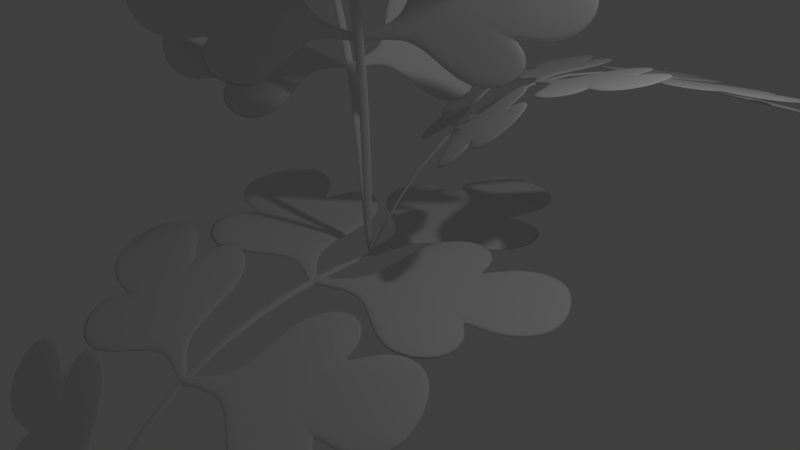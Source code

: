 # Source: adiantum.blend  (saved by Blender 2.79.0; exported with 4.5.12 LTS)
import bpy
from mathutils import Matrix  # noqa: F401  (used for matrix-valued properties, if any)

bpy.ops.wm.read_factory_settings(use_empty=True)
scene = bpy.context.scene
scene.name = 'Scene'

# ---- collections
col_collection_1 = bpy.data.collections.new('Collection 1'); scene.collection.children.link(col_collection_1)

# ---- world
world_world = bpy.data.worlds.new('World'); scene.world = world_world
world_world.color = (0.05088, 0.05088, 0.05088)
world_world.use_sun_shadow = False
world_world.sun_shadow_jitter_overblur = 0.0
world_world.cycles.sampling_method = 'MANUAL'

# ---- cameras
cam_camera = bpy.data.cameras.new('Camera')
cam_camera.clip_end = 100.0
cam_camera.lens = 35.0
cam_camera.sensor_width = 32.0
cam_camera.sensor_height = 18.0
cam_camera.ortho_scale = 7.314
cam_camera.dof.focus_distance = 0.0
cam_camera.dof.aperture_fstop = 128.0

# ---- lights
light_lamp = bpy.data.lights.new('Lamp', 'POINT')
light_lamp.transmission_factor = 0.0
light_lamp.cutoff_distance = 30.0
light_lamp.energy = 100.0
light_lamp.shadow_buffer_clip_start = 1.001
light_lamp.shadow_soft_size = 0.1
light_lamp.shadow_maximum_resolution = 0.006
light_lamp.use_absolute_resolution = True

# ---- meshes
me_cylinder_005 = bpy.data.meshes.new('Cylinder.005')
me_cylinder_005.from_pydata([(-0.017, 3.782, 0.0006971), (-0.017, -131.2, 1.209), (0.6901, 3.602, -0.001096), (0.6901, -131.5, 1.209), (0.983, 3.167, -0.005424), (0.983, -132.2, 1.209), (0.6901, 2.733, -0.009751), (0.6901, -132.9, 1.209), (-0.017, 2.553, -0.01154), (-0.017, -133.2, 1.209), (-0.7241, 2.733, -0.009751), (-0.7241, -132.9, 1.209), (-1.017, 3.167, -0.005424), (-1.017, -132.2, 1.209), (-0.7241, 3.602, -0.001096), (-0.7241, -131.5, 1.209), (-0.017, -76.77, 0.1532), (-0.017, -129.1, 0.6338), (0.6901, -129.3, 0.633), (0.6901, -77.03, 0.1521), (0.983, -130.0, 0.6313), (0.983, -77.64, 0.1493), (0.6901, -130.7, 0.6296), (0.6901, -78.25, 0.1465), (-0.017, -130.9, 0.6289), (-0.017, -78.5, 0.1454), (-0.7241, -130.7, 0.6296), (-0.7241, -78.25, 0.1465), (-1.017, -130.0, 0.6313), (-1.017, -77.64, 0.1493), (-0.7241, -129.3, 0.633), (-0.7241, -77.03, 0.1521)], [], [(17, 1, 3, 18), (18, 3, 5, 20), (20, 5, 7, 22), (22, 7, 9, 24), (24, 9, 11, 26), (26, 11, 13, 28), (3, 1, 15, 13, 11, 9, 7, 5), (28, 13, 15, 30), (30, 15, 1, 17), (0, 2, 4, 6, 8, 10, 12, 14), (14, 31, 16, 0), (31, 30, 17, 16), (12, 29, 31, 14), (29, 28, 30, 31), (10, 27, 29, 12), (27, 26, 28, 29), (8, 25, 27, 10), (25, 24, 26, 27), (6, 23, 25, 8), (23, 22, 24, 25), (4, 21, 23, 6), (21, 20, 22, 23), (2, 19, 21, 4), (19, 18, 20, 21), (0, 16, 19, 2), (16, 17, 18, 19)])
me_cylinder_005.polygons.foreach_set('use_smooth', [True] * 26)
me_cylinder_005.use_remesh_preserve_volume = False
me_cylinder_005.use_remesh_preserve_attributes = False
me_cylinder_005.use_mirror_vertex_groups = False
me_cylinder_005.update()
me_plane_005 = bpy.data.meshes.new('Plane.005')
me_plane_005.from_pydata([(-0.06056, -0.01829, -0.003651), (0.0, -0.1126, -0.003651), (-0.5457, 3.219, -0.003651), (0.0, 3.427, -0.003651), (-0.7924, 2.68, -0.003651), (0.0, 1.649, -0.003651), (-0.438, 2.007, -0.003651), (0.0, 1.473, -0.003651), (-0.753, 2.288, -0.006338), (0.0, 1.358, -0.003651), (-1.327, 2.135, -0.003651), (0.0, 1.068, -0.003651), (-1.314, 1.262, -0.003651), (0.0, 0.9382, -0.003651), (-0.2959, 0.8348, -0.003651), (0.0, 0.8493, -0.003651), (-0.1041, 0.4512, -0.003651), (0.0, 0.6647, -0.003651)], [], [(4, 5, 3, 2), (6, 7, 5, 4), (8, 9, 7, 6), (10, 11, 9, 8), (12, 13, 11, 10), (14, 15, 13, 12), (16, 17, 15, 14), (0, 1, 17, 16)])
me_plane_005.polygons.foreach_set('use_smooth', [True] * 8)
me_plane_005.use_remesh_preserve_volume = False
me_plane_005.use_remesh_preserve_attributes = False
me_plane_005.use_mirror_vertex_groups = False
me_plane_005.update()
me_cylinder_004 = bpy.data.meshes.new('Cylinder.004')
me_cylinder_004.from_pydata([(-0.017, 3.782, 0.0006971), (-0.017, -131.2, 1.209), (0.6901, 3.602, -0.001096), (0.6901, -131.5, 1.209), (0.983, 3.167, -0.005424), (0.983, -132.2, 1.209), (0.6901, 2.733, -0.009751), (0.6901, -132.9, 1.209), (-0.017, 2.553, -0.01154), (-0.017, -133.2, 1.209), (-0.7241, 2.733, -0.009751), (-0.7241, -132.9, 1.209), (-1.017, 3.167, -0.005424), (-1.017, -132.2, 1.209), (-0.7241, 3.602, -0.001096), (-0.7241, -131.5, 1.209), (-0.017, -76.77, 0.1532), (-0.017, -129.1, 0.6338), (0.6901, -129.3, 0.633), (0.6901, -77.03, 0.1521), (0.983, -130.0, 0.6313), (0.983, -77.64, 0.1493), (0.6901, -130.7, 0.6296), (0.6901, -78.25, 0.1465), (-0.017, -130.9, 0.6289), (-0.017, -78.5, 0.1454), (-0.7241, -130.7, 0.6296), (-0.7241, -78.25, 0.1465), (-1.017, -130.0, 0.6313), (-1.017, -77.64, 0.1493), (-0.7241, -129.3, 0.633), (-0.7241, -77.03, 0.1521)], [], [(17, 1, 3, 18), (18, 3, 5, 20), (20, 5, 7, 22), (22, 7, 9, 24), (24, 9, 11, 26), (26, 11, 13, 28), (3, 1, 15, 13, 11, 9, 7, 5), (28, 13, 15, 30), (30, 15, 1, 17), (0, 2, 4, 6, 8, 10, 12, 14), (14, 31, 16, 0), (31, 30, 17, 16), (12, 29, 31, 14), (29, 28, 30, 31), (10, 27, 29, 12), (27, 26, 28, 29), (8, 25, 27, 10), (25, 24, 26, 27), (6, 23, 25, 8), (23, 22, 24, 25), (4, 21, 23, 6), (21, 20, 22, 23), (2, 19, 21, 4), (19, 18, 20, 21), (0, 16, 19, 2), (16, 17, 18, 19)])
me_cylinder_004.polygons.foreach_set('use_smooth', [True] * 26)
me_cylinder_004.use_remesh_preserve_volume = False
me_cylinder_004.use_remesh_preserve_attributes = False
me_cylinder_004.use_mirror_vertex_groups = False
me_cylinder_004.update()
me_plane_004 = bpy.data.meshes.new('Plane.004')
me_plane_004.from_pydata([(-0.06056, -0.01829, -0.003651), (0.0, -0.1126, -0.003651), (-0.5457, 3.219, -0.003651), (0.0, 3.427, -0.003651), (-0.7924, 2.68, -0.003651), (0.0, 1.649, -0.003651), (-0.438, 2.007, -0.003651), (0.0, 1.473, -0.003651), (-0.753, 2.288, -0.006338), (0.0, 1.358, -0.003651), (-1.327, 2.135, -0.003651), (0.0, 1.068, -0.003651), (-1.314, 1.262, -0.003651), (0.0, 0.9382, -0.003651), (-0.2959, 0.8348, -0.003651), (0.0, 0.8493, -0.003651), (-0.1041, 0.4512, -0.003651), (0.0, 0.6647, -0.003651)], [], [(4, 5, 3, 2), (6, 7, 5, 4), (8, 9, 7, 6), (10, 11, 9, 8), (12, 13, 11, 10), (14, 15, 13, 12), (16, 17, 15, 14), (0, 1, 17, 16)])
me_plane_004.polygons.foreach_set('use_smooth', [True] * 8)
me_plane_004.use_remesh_preserve_volume = False
me_plane_004.use_remesh_preserve_attributes = False
me_plane_004.use_mirror_vertex_groups = False
me_plane_004.update()
me_cylinder_003 = bpy.data.meshes.new('Cylinder.003')
me_cylinder_003.from_pydata([(-0.017, 3.782, 0.0006971), (-0.017, -131.2, 1.209), (0.6901, 3.602, -0.001096), (0.6901, -131.5, 1.209), (0.983, 3.167, -0.005424), (0.983, -132.2, 1.209), (0.6901, 2.733, -0.009751), (0.6901, -132.9, 1.209), (-0.017, 2.553, -0.01154), (-0.017, -133.2, 1.209), (-0.7241, 2.733, -0.009751), (-0.7241, -132.9, 1.209), (-1.017, 3.167, -0.005424), (-1.017, -132.2, 1.209), (-0.7241, 3.602, -0.001096), (-0.7241, -131.5, 1.209), (-0.017, -76.77, 0.1532), (-0.017, -129.1, 0.6338), (0.6901, -129.3, 0.633), (0.6901, -77.03, 0.1521), (0.983, -130.0, 0.6313), (0.983, -77.64, 0.1493), (0.6901, -130.7, 0.6296), (0.6901, -78.25, 0.1465), (-0.017, -130.9, 0.6289), (-0.017, -78.5, 0.1454), (-0.7241, -130.7, 0.6296), (-0.7241, -78.25, 0.1465), (-1.017, -130.0, 0.6313), (-1.017, -77.64, 0.1493), (-0.7241, -129.3, 0.633), (-0.7241, -77.03, 0.1521)], [], [(17, 1, 3, 18), (18, 3, 5, 20), (20, 5, 7, 22), (22, 7, 9, 24), (24, 9, 11, 26), (26, 11, 13, 28), (3, 1, 15, 13, 11, 9, 7, 5), (28, 13, 15, 30), (30, 15, 1, 17), (0, 2, 4, 6, 8, 10, 12, 14), (14, 31, 16, 0), (31, 30, 17, 16), (12, 29, 31, 14), (29, 28, 30, 31), (10, 27, 29, 12), (27, 26, 28, 29), (8, 25, 27, 10), (25, 24, 26, 27), (6, 23, 25, 8), (23, 22, 24, 25), (4, 21, 23, 6), (21, 20, 22, 23), (2, 19, 21, 4), (19, 18, 20, 21), (0, 16, 19, 2), (16, 17, 18, 19)])
me_cylinder_003.polygons.foreach_set('use_smooth', [True] * 26)
me_cylinder_003.use_remesh_preserve_volume = False
me_cylinder_003.use_remesh_preserve_attributes = False
me_cylinder_003.use_mirror_vertex_groups = False
me_cylinder_003.update()
me_plane_003 = bpy.data.meshes.new('Plane.003')
me_plane_003.from_pydata([(-0.06056, -0.01829, -0.003651), (0.0, -0.1126, -0.003651), (-0.5457, 3.219, -0.003651), (0.0, 3.427, -0.003651), (-0.7924, 2.68, -0.003651), (0.0, 1.649, -0.003651), (-0.438, 2.007, -0.003651), (0.0, 1.473, -0.003651), (-0.753, 2.288, -0.006338), (0.0, 1.358, -0.003651), (-1.327, 2.135, -0.003651), (0.0, 1.068, -0.003651), (-1.314, 1.262, -0.003651), (0.0, 0.9382, -0.003651), (-0.2959, 0.8348, -0.003651), (0.0, 0.8493, -0.003651), (-0.1041, 0.4512, -0.003651), (0.0, 0.6647, -0.003651)], [], [(4, 5, 3, 2), (6, 7, 5, 4), (8, 9, 7, 6), (10, 11, 9, 8), (12, 13, 11, 10), (14, 15, 13, 12), (16, 17, 15, 14), (0, 1, 17, 16)])
me_plane_003.polygons.foreach_set('use_smooth', [True] * 8)
me_plane_003.use_remesh_preserve_volume = False
me_plane_003.use_remesh_preserve_attributes = False
me_plane_003.use_mirror_vertex_groups = False
me_plane_003.update()
me_cylinder = bpy.data.meshes.new('Cylinder')
me_cylinder.from_pydata([(-0.017, 3.782, 0.0006971), (-0.017, -131.2, 1.209), (0.6901, 3.602, -0.001096), (0.6901, -131.5, 1.209), (0.983, 3.167, -0.005424), (0.983, -132.2, 1.209), (0.6901, 2.733, -0.009751), (0.6901, -132.9, 1.209), (-0.017, 2.553, -0.01154), (-0.017, -133.2, 1.209), (-0.7241, 2.733, -0.009751), (-0.7241, -132.9, 1.209), (-1.017, 3.167, -0.005424), (-1.017, -132.2, 1.209), (-0.7241, 3.602, -0.001096), (-0.7241, -131.5, 1.209), (-0.017, -76.77, 0.1532), (-0.017, -129.1, 0.6338), (0.6901, -129.3, 0.633), (0.6901, -77.03, 0.1521), (0.983, -130.0, 0.6313), (0.983, -77.64, 0.1493), (0.6901, -130.7, 0.6296), (0.6901, -78.25, 0.1465), (-0.017, -130.9, 0.6289), (-0.017, -78.5, 0.1454), (-0.7241, -130.7, 0.6296), (-0.7241, -78.25, 0.1465), (-1.017, -130.0, 0.6313), (-1.017, -77.64, 0.1493), (-0.7241, -129.3, 0.633), (-0.7241, -77.03, 0.1521)], [], [(17, 1, 3, 18), (18, 3, 5, 20), (20, 5, 7, 22), (22, 7, 9, 24), (24, 9, 11, 26), (26, 11, 13, 28), (3, 1, 15, 13, 11, 9, 7, 5), (28, 13, 15, 30), (30, 15, 1, 17), (0, 2, 4, 6, 8, 10, 12, 14), (14, 31, 16, 0), (31, 30, 17, 16), (12, 29, 31, 14), (29, 28, 30, 31), (10, 27, 29, 12), (27, 26, 28, 29), (8, 25, 27, 10), (25, 24, 26, 27), (6, 23, 25, 8), (23, 22, 24, 25), (4, 21, 23, 6), (21, 20, 22, 23), (2, 19, 21, 4), (19, 18, 20, 21), (0, 16, 19, 2), (16, 17, 18, 19)])
me_cylinder.polygons.foreach_set('use_smooth', [True] * 26)
me_cylinder.use_remesh_preserve_volume = False
me_cylinder.use_remesh_preserve_attributes = False
me_cylinder.use_mirror_vertex_groups = False
me_cylinder.update()
me_plane = bpy.data.meshes.new('Plane')
me_plane.from_pydata([(-0.06056, -0.01829, -0.003651), (0.0, -0.1126, -0.003651), (-0.5457, 3.219, -0.003651), (0.0, 3.427, -0.003651), (-0.7924, 2.68, -0.003651), (0.0, 1.649, -0.003651), (-0.438, 2.007, -0.003651), (0.0, 1.473, -0.003651), (-0.753, 2.288, -0.006338), (0.0, 1.358, -0.003651), (-1.327, 2.135, -0.003651), (0.0, 1.068, -0.003651), (-1.314, 1.262, -0.003651), (0.0, 0.9382, -0.003651), (-0.2959, 0.8348, -0.003651), (0.0, 0.8493, -0.003651), (-0.1041, 0.4512, -0.003651), (0.0, 0.6647, -0.003651)], [], [(4, 5, 3, 2), (6, 7, 5, 4), (8, 9, 7, 6), (10, 11, 9, 8), (12, 13, 11, 10), (14, 15, 13, 12), (16, 17, 15, 14), (0, 1, 17, 16)])
me_plane.polygons.foreach_set('use_smooth', [True] * 8)
me_plane.use_remesh_preserve_volume = False
me_plane.use_remesh_preserve_attributes = False
me_plane.use_mirror_vertex_groups = False
me_plane.update()

# ---- objects
ob_stem_1_002 = bpy.data.objects.new('Stem 1.002', me_cylinder_005)
ob_leaf_1_003 = bpy.data.objects.new('Leaf 1.003', me_plane_005)
ob_leaf_2_003 = bpy.data.objects.new('Leaf 2.003', me_plane_005)
ob_leaf_3_003 = bpy.data.objects.new('Leaf 3.003', me_plane_005)
ob_leaf_4_003 = bpy.data.objects.new('Leaf 4.003', me_plane_005)
ob_leaf_5_003 = bpy.data.objects.new('Leaf 5.003', me_plane_005)
ob_leaf_6_003 = bpy.data.objects.new('Leaf 6.003', me_plane_005)
ob_leaf_7_003 = bpy.data.objects.new('Leaf 7.003', me_plane_005)
ob_stem_1_001 = bpy.data.objects.new('Stem 1.001', me_cylinder_004)
ob_leaf_7_002 = bpy.data.objects.new('Leaf 7.002', me_plane_004)
ob_leaf_6_002 = bpy.data.objects.new('Leaf 6.002', me_plane_004)
ob_leaf_5_002 = bpy.data.objects.new('Leaf 5.002', me_plane_004)
ob_leaf_4_002 = bpy.data.objects.new('Leaf 4.002', me_plane_004)
ob_leaf_3_002 = bpy.data.objects.new('Leaf 3.002', me_plane_004)
ob_leaf_2_002 = bpy.data.objects.new('Leaf 2.002', me_plane_004)
ob_leaf_1_002 = bpy.data.objects.new('Leaf 1.002', me_plane_004)
ob_stem_1 = bpy.data.objects.new('Stem 1', me_cylinder_003)
ob_leaf_1_001 = bpy.data.objects.new('Leaf 1.001', me_plane_003)
ob_leaf_2_001 = bpy.data.objects.new('Leaf 2.001', me_plane_003)
ob_leaf_3_001 = bpy.data.objects.new('Leaf 3.001', me_plane_003)
ob_leaf_4_001 = bpy.data.objects.new('Leaf 4.001', me_plane_003)
ob_leaf_5_001 = bpy.data.objects.new('Leaf 5.001', me_plane_003)
ob_leaf_6_001 = bpy.data.objects.new('Leaf 6.001', me_plane_003)
ob_leaf_7_001 = bpy.data.objects.new('Leaf 7.001', me_plane_003)
ob_original_stem = bpy.data.objects.new('Original Stem', me_cylinder)
ob_leaf_7 = bpy.data.objects.new('Leaf 7', me_plane)
ob_leaf_6 = bpy.data.objects.new('Leaf 6', me_plane)
ob_leaf_5 = bpy.data.objects.new('Leaf 5', me_plane)
ob_leaf_4 = bpy.data.objects.new('Leaf 4', me_plane)
ob_leaf_3 = bpy.data.objects.new('Leaf 3', me_plane)
ob_leaf_2 = bpy.data.objects.new('Leaf 2', me_plane)
ob_leaf_1 = bpy.data.objects.new('Leaf 1', me_plane)
ob_original_leaf = bpy.data.objects.new('Original Leaf', me_plane)
ob_lamp = bpy.data.objects.new('Lamp', light_lamp)
ob_camera = bpy.data.objects.new('Camera', cam_camera)

# ---- transforms, parenting, visibility, modifiers, constraints
ob_stem_1_002.location = (0.0, 0.0, 0.0)
ob_stem_1_002.rotation_euler = (-1.569, 0.005087, -5.183)
ob_stem_1_002.scale = (0.05528, 0.02779, 3.583)
ob_stem_1_002.lineart.crease_threshold = 0.0
_m = ob_stem_1_002.modifiers.new('Subsurf', 'SUBSURF')
_m.uv_smooth = 'PRESERVE_CORNERS'
_m.quality = 2
_m.levels = 2
_m.show_only_control_edges = False
ob_leaf_1_003.parent = ob_stem_1_002
ob_leaf_1_003.matrix_parent_inverse = Matrix(((15.35, 2.738e-10, 4.657e-10, -0.017), (0.0, 3.939e-06, -30.54, -132.2), (0.0, 0.2368, 2.98e-08, 1.188), (0.0, 0.0, 0.0, 1.0)))
ob_leaf_1_003.location = (0.0, 0.0, 0.0)
ob_leaf_1_003.lineart.crease_threshold = 0.0
_m = ob_leaf_1_003.modifiers.new('Mirror', 'MIRROR')
_m = ob_leaf_1_003.modifiers.new('Solidify', 'SOLIDIFY')
_m.thickness = 0.073
_m.offset = 0.0
_m.nonmanifold_thickness_mode = 'FIXED'
_m.nonmanifold_merge_threshold = 0.0003
_m = ob_leaf_1_003.modifiers.new('Subsurf', 'SUBSURF')
_m.uv_smooth = 'PRESERVE_CORNERS'
_m.quality = 2
_m.levels = 2
_m.show_only_control_edges = False
ob_leaf_2_003.parent = ob_stem_1_002
ob_leaf_2_003.matrix_parent_inverse = Matrix(((15.35, 2.738e-10, 4.657e-10, -0.017), (0.0, 3.939e-06, -30.54, -132.2), (0.0, 0.2368, 2.98e-08, 1.188), (0.0, 0.0, 0.0, 1.0)))
ob_leaf_2_003.location = (-5.3e-09, -0.9187, -0.04423)
ob_leaf_2_003.rotation_euler = (0.05973, -0.1035, 1.046)
ob_leaf_2_003.scale = (0.9489, 0.9489, 0.9489)
ob_leaf_2_003.lineart.crease_threshold = 0.0
_m = ob_leaf_2_003.modifiers.new('Mirror', 'MIRROR')
_m = ob_leaf_2_003.modifiers.new('Solidify', 'SOLIDIFY')
_m.thickness = 0.073
_m.offset = 0.0
_m.nonmanifold_thickness_mode = 'FIXED'
_m.nonmanifold_merge_threshold = 0.0003
_m = ob_leaf_2_003.modifiers.new('Subsurf', 'SUBSURF')
_m.uv_smooth = 'PRESERVE_CORNERS'
_m.quality = 2
_m.levels = 2
_m.show_only_control_edges = False
_m = ob_leaf_2_003.modifiers.new('Mirror.001', 'MIRROR')
_m.use_axis = (False, False, False)
ob_leaf_3_003.parent = ob_stem_1_002
ob_leaf_3_003.matrix_parent_inverse = Matrix(((15.35, 2.738e-10, 4.657e-10, -0.017), (0.0, 3.939e-06, -30.54, -132.2), (0.0, 0.2368, 2.98e-08, 1.188), (0.0, 0.0, 0.0, 1.0)))
ob_leaf_3_003.location = (2.204e-08, -2.796, -0.5865)
ob_leaf_3_003.rotation_euler = (0.1915, -0.3819, 1.091)
ob_leaf_3_003.scale = (0.8994, 0.8994, 0.8994)
ob_leaf_3_003.lineart.crease_threshold = 0.0
_m = ob_leaf_3_003.modifiers.new('Mirror', 'MIRROR')
_m = ob_leaf_3_003.modifiers.new('Solidify', 'SOLIDIFY')
_m.thickness = 0.073
_m.offset = 0.0
_m.nonmanifold_thickness_mode = 'FIXED'
_m.nonmanifold_merge_threshold = 0.0003
_m = ob_leaf_3_003.modifiers.new('Subsurf', 'SUBSURF')
_m.uv_smooth = 'PRESERVE_CORNERS'
_m.quality = 2
_m.levels = 2
_m.show_only_control_edges = False
_m = ob_leaf_3_003.modifiers.new('Mirror.001', 'MIRROR')
_m.use_axis = (False, False, False)
ob_leaf_4_003.parent = ob_stem_1_002
ob_leaf_4_003.matrix_parent_inverse = Matrix(((15.35, 2.738e-10, 4.657e-10, -0.017), (0.0, 3.939e-06, -30.54, -132.2), (0.0, 0.2368, 2.98e-08, 1.188), (0.0, 0.0, 0.0, 1.0)))
ob_leaf_4_003.location = (-2.711e-08, -4.016, -1.697)
ob_leaf_4_003.rotation_euler = (0.3175, -0.9043, 1.175)
ob_leaf_4_003.scale = (0.8144, 0.8144, 0.8144)
ob_leaf_4_003.lineart.crease_threshold = 0.0
_m = ob_leaf_4_003.modifiers.new('Mirror', 'MIRROR')
_m = ob_leaf_4_003.modifiers.new('Solidify', 'SOLIDIFY')
_m.thickness = 0.073
_m.offset = 0.0
_m.nonmanifold_thickness_mode = 'FIXED'
_m.nonmanifold_merge_threshold = 0.0003
_m = ob_leaf_4_003.modifiers.new('Subsurf', 'SUBSURF')
_m.uv_smooth = 'PRESERVE_CORNERS'
_m.quality = 2
_m.levels = 2
_m.show_only_control_edges = False
_m = ob_leaf_4_003.modifiers.new('Mirror.001', 'MIRROR')
_m.use_axis = (False, False, False)
ob_leaf_5_003.parent = ob_stem_1_002
ob_leaf_5_003.matrix_parent_inverse = Matrix(((15.35, 2.738e-10, 4.657e-10, -0.017), (0.0, 3.939e-06, -30.54, -132.2), (0.0, 0.2368, 2.98e-08, 1.188), (0.0, 0.0, 0.0, 1.0)))
ob_leaf_5_003.location = (1.219e-08, -4.016, -1.697)
ob_leaf_5_003.rotation_euler = (-3.459, -0.9043, 1.967)
ob_leaf_5_003.scale = (0.8144, 0.8144, 0.8144)
ob_leaf_5_003.lineart.crease_threshold = 0.0
_m = ob_leaf_5_003.modifiers.new('Mirror', 'MIRROR')
_m = ob_leaf_5_003.modifiers.new('Solidify', 'SOLIDIFY')
_m.thickness = 0.073
_m.offset = 0.0
_m.nonmanifold_thickness_mode = 'FIXED'
_m.nonmanifold_merge_threshold = 0.0003
_m = ob_leaf_5_003.modifiers.new('Subsurf', 'SUBSURF')
_m.uv_smooth = 'PRESERVE_CORNERS'
_m.quality = 2
_m.levels = 2
_m.show_only_control_edges = False
_m = ob_leaf_5_003.modifiers.new('Mirror.001', 'MIRROR')
_m.use_axis = (False, False, False)
ob_leaf_6_003.parent = ob_stem_1_002
ob_leaf_6_003.matrix_parent_inverse = Matrix(((15.35, 2.738e-10, 4.657e-10, -0.017), (0.0, 3.939e-06, -30.54, -132.2), (0.0, 0.2368, 2.98e-08, 1.188), (0.0, 0.0, 0.0, 1.0)))
ob_leaf_6_003.location = (1.122e-08, -2.796, -0.5865)
ob_leaf_6_003.rotation_euler = (-3.333, -0.3819, 2.05)
ob_leaf_6_003.scale = (0.8994, 0.8994, 0.8994)
ob_leaf_6_003.lineart.crease_threshold = 0.0
_m = ob_leaf_6_003.modifiers.new('Mirror', 'MIRROR')
_m = ob_leaf_6_003.modifiers.new('Solidify', 'SOLIDIFY')
_m.thickness = 0.073
_m.offset = 0.0
_m.nonmanifold_thickness_mode = 'FIXED'
_m.nonmanifold_merge_threshold = 0.0003
_m = ob_leaf_6_003.modifiers.new('Subsurf', 'SUBSURF')
_m.uv_smooth = 'PRESERVE_CORNERS'
_m.quality = 2
_m.levels = 2
_m.show_only_control_edges = False
_m = ob_leaf_6_003.modifiers.new('Mirror.001', 'MIRROR')
_m.use_axis = (False, False, False)
ob_leaf_7_003.parent = ob_stem_1_002
ob_leaf_7_003.matrix_parent_inverse = Matrix(((15.35, 2.738e-10, 4.657e-10, -0.017), (0.0, 3.939e-06, -30.54, -132.2), (0.0, 0.2368, 2.98e-08, 1.188), (0.0, 0.0, 0.0, 1.0)))
ob_leaf_7_003.location = (-2.44e-11, -0.9187, -0.04423)
ob_leaf_7_003.rotation_euler = (-3.201, -0.1035, 2.096)
ob_leaf_7_003.scale = (0.9489, 0.9489, 0.9489)
ob_leaf_7_003.lineart.crease_threshold = 0.0
_m = ob_leaf_7_003.modifiers.new('Mirror', 'MIRROR')
_m = ob_leaf_7_003.modifiers.new('Solidify', 'SOLIDIFY')
_m.thickness = 0.073
_m.offset = 0.0
_m.nonmanifold_thickness_mode = 'FIXED'
_m.nonmanifold_merge_threshold = 0.0003
_m = ob_leaf_7_003.modifiers.new('Subsurf', 'SUBSURF')
_m.uv_smooth = 'PRESERVE_CORNERS'
_m.quality = 2
_m.levels = 2
_m.show_only_control_edges = False
_m = ob_leaf_7_003.modifiers.new('Mirror.001', 'MIRROR')
_m.use_axis = (False, False, False)
ob_stem_1_001.location = (0.0, 0.0, 0.0)
ob_stem_1_001.rotation_euler = (-1.233, 0.02315, -2.443)
ob_stem_1_001.scale = (0.06515, 0.03275, 4.222)
ob_stem_1_001.lineart.crease_threshold = 0.0
_m = ob_stem_1_001.modifiers.new('Subsurf', 'SUBSURF')
_m.uv_smooth = 'PRESERVE_CORNERS'
_m.quality = 2
_m.levels = 2
_m.show_only_control_edges = False
ob_leaf_7_002.parent = ob_stem_1_001
ob_leaf_7_002.matrix_parent_inverse = Matrix(((15.35, 2.738e-10, 4.657e-10, -0.017), (0.0, 3.939e-06, -30.54, -132.2), (0.0, 0.2368, 2.98e-08, 1.188), (0.0, 0.0, 0.0, 1.0)))
ob_leaf_7_002.location = (-2.44e-11, -0.9187, -0.04423)
ob_leaf_7_002.rotation_euler = (-3.201, -0.1035, 2.096)
ob_leaf_7_002.scale = (0.9489, 0.9489, 0.9489)
ob_leaf_7_002.lineart.crease_threshold = 0.0
_m = ob_leaf_7_002.modifiers.new('Mirror', 'MIRROR')
_m = ob_leaf_7_002.modifiers.new('Solidify', 'SOLIDIFY')
_m.thickness = 0.073
_m.offset = 0.0
_m.nonmanifold_thickness_mode = 'FIXED'
_m.nonmanifold_merge_threshold = 0.0003
_m = ob_leaf_7_002.modifiers.new('Subsurf', 'SUBSURF')
_m.uv_smooth = 'PRESERVE_CORNERS'
_m.quality = 2
_m.levels = 2
_m.show_only_control_edges = False
_m = ob_leaf_7_002.modifiers.new('Mirror.001', 'MIRROR')
_m.use_axis = (False, False, False)
ob_leaf_6_002.parent = ob_stem_1_001
ob_leaf_6_002.matrix_parent_inverse = Matrix(((15.35, 2.738e-10, 4.657e-10, -0.017), (0.0, 3.939e-06, -30.54, -132.2), (0.0, 0.2368, 2.98e-08, 1.188), (0.0, 0.0, 0.0, 1.0)))
ob_leaf_6_002.location = (1.122e-08, -2.796, -0.5865)
ob_leaf_6_002.rotation_euler = (-3.333, -0.3819, 2.05)
ob_leaf_6_002.scale = (0.8994, 0.8994, 0.8994)
ob_leaf_6_002.lineart.crease_threshold = 0.0
_m = ob_leaf_6_002.modifiers.new('Mirror', 'MIRROR')
_m = ob_leaf_6_002.modifiers.new('Solidify', 'SOLIDIFY')
_m.thickness = 0.073
_m.offset = 0.0
_m.nonmanifold_thickness_mode = 'FIXED'
_m.nonmanifold_merge_threshold = 0.0003
_m = ob_leaf_6_002.modifiers.new('Subsurf', 'SUBSURF')
_m.uv_smooth = 'PRESERVE_CORNERS'
_m.quality = 2
_m.levels = 2
_m.show_only_control_edges = False
_m = ob_leaf_6_002.modifiers.new('Mirror.001', 'MIRROR')
_m.use_axis = (False, False, False)
ob_leaf_5_002.parent = ob_stem_1_001
ob_leaf_5_002.matrix_parent_inverse = Matrix(((15.35, 2.738e-10, 4.657e-10, -0.017), (0.0, 3.939e-06, -30.54, -132.2), (0.0, 0.2368, 2.98e-08, 1.188), (0.0, 0.0, 0.0, 1.0)))
ob_leaf_5_002.location = (1.219e-08, -4.016, -1.697)
ob_leaf_5_002.rotation_euler = (-3.459, -0.9043, 1.967)
ob_leaf_5_002.scale = (0.8144, 0.8144, 0.8144)
ob_leaf_5_002.lineart.crease_threshold = 0.0
_m = ob_leaf_5_002.modifiers.new('Mirror', 'MIRROR')
_m = ob_leaf_5_002.modifiers.new('Solidify', 'SOLIDIFY')
_m.thickness = 0.073
_m.offset = 0.0
_m.nonmanifold_thickness_mode = 'FIXED'
_m.nonmanifold_merge_threshold = 0.0003
_m = ob_leaf_5_002.modifiers.new('Subsurf', 'SUBSURF')
_m.uv_smooth = 'PRESERVE_CORNERS'
_m.quality = 2
_m.levels = 2
_m.show_only_control_edges = False
_m = ob_leaf_5_002.modifiers.new('Mirror.001', 'MIRROR')
_m.use_axis = (False, False, False)
ob_leaf_4_002.parent = ob_stem_1_001
ob_leaf_4_002.matrix_parent_inverse = Matrix(((15.35, 2.738e-10, 4.657e-10, -0.017), (0.0, 3.939e-06, -30.54, -132.2), (0.0, 0.2368, 2.98e-08, 1.188), (0.0, 0.0, 0.0, 1.0)))
ob_leaf_4_002.location = (-2.711e-08, -4.016, -1.697)
ob_leaf_4_002.rotation_euler = (0.3175, -0.9043, 1.175)
ob_leaf_4_002.scale = (0.8144, 0.8144, 0.8144)
ob_leaf_4_002.lineart.crease_threshold = 0.0
_m = ob_leaf_4_002.modifiers.new('Mirror', 'MIRROR')
_m = ob_leaf_4_002.modifiers.new('Solidify', 'SOLIDIFY')
_m.thickness = 0.073
_m.offset = 0.0
_m.nonmanifold_thickness_mode = 'FIXED'
_m.nonmanifold_merge_threshold = 0.0003
_m = ob_leaf_4_002.modifiers.new('Subsurf', 'SUBSURF')
_m.uv_smooth = 'PRESERVE_CORNERS'
_m.quality = 2
_m.levels = 2
_m.show_only_control_edges = False
_m = ob_leaf_4_002.modifiers.new('Mirror.001', 'MIRROR')
_m.use_axis = (False, False, False)
ob_leaf_3_002.parent = ob_stem_1_001
ob_leaf_3_002.matrix_parent_inverse = Matrix(((15.35, 2.738e-10, 4.657e-10, -0.017), (0.0, 3.939e-06, -30.54, -132.2), (0.0, 0.2368, 2.98e-08, 1.188), (0.0, 0.0, 0.0, 1.0)))
ob_leaf_3_002.location = (2.204e-08, -2.796, -0.5865)
ob_leaf_3_002.rotation_euler = (0.1915, -0.3819, 1.091)
ob_leaf_3_002.scale = (0.8994, 0.8994, 0.8994)
ob_leaf_3_002.lineart.crease_threshold = 0.0
_m = ob_leaf_3_002.modifiers.new('Mirror', 'MIRROR')
_m = ob_leaf_3_002.modifiers.new('Solidify', 'SOLIDIFY')
_m.thickness = 0.073
_m.offset = 0.0
_m.nonmanifold_thickness_mode = 'FIXED'
_m.nonmanifold_merge_threshold = 0.0003
_m = ob_leaf_3_002.modifiers.new('Subsurf', 'SUBSURF')
_m.uv_smooth = 'PRESERVE_CORNERS'
_m.quality = 2
_m.levels = 2
_m.show_only_control_edges = False
_m = ob_leaf_3_002.modifiers.new('Mirror.001', 'MIRROR')
_m.use_axis = (False, False, False)
ob_leaf_2_002.parent = ob_stem_1_001
ob_leaf_2_002.matrix_parent_inverse = Matrix(((15.35, 2.738e-10, 4.657e-10, -0.017), (0.0, 3.939e-06, -30.54, -132.2), (0.0, 0.2368, 2.98e-08, 1.188), (0.0, 0.0, 0.0, 1.0)))
ob_leaf_2_002.location = (-5.3e-09, -0.9187, -0.04423)
ob_leaf_2_002.rotation_euler = (0.05973, -0.1035, 1.046)
ob_leaf_2_002.scale = (0.9489, 0.9489, 0.9489)
ob_leaf_2_002.lineart.crease_threshold = 0.0
_m = ob_leaf_2_002.modifiers.new('Mirror', 'MIRROR')
_m = ob_leaf_2_002.modifiers.new('Solidify', 'SOLIDIFY')
_m.thickness = 0.073
_m.offset = 0.0
_m.nonmanifold_thickness_mode = 'FIXED'
_m.nonmanifold_merge_threshold = 0.0003
_m = ob_leaf_2_002.modifiers.new('Subsurf', 'SUBSURF')
_m.uv_smooth = 'PRESERVE_CORNERS'
_m.quality = 2
_m.levels = 2
_m.show_only_control_edges = False
_m = ob_leaf_2_002.modifiers.new('Mirror.001', 'MIRROR')
_m.use_axis = (False, False, False)
ob_leaf_1_002.parent = ob_stem_1_001
ob_leaf_1_002.matrix_parent_inverse = Matrix(((15.35, 2.738e-10, 4.657e-10, -0.017), (0.0, 3.939e-06, -30.54, -132.2), (0.0, 0.2368, 2.98e-08, 1.188), (0.0, 0.0, 0.0, 1.0)))
ob_leaf_1_002.location = (0.0, 0.0, 0.0)
ob_leaf_1_002.lineart.crease_threshold = 0.0
_m = ob_leaf_1_002.modifiers.new('Mirror', 'MIRROR')
_m = ob_leaf_1_002.modifiers.new('Solidify', 'SOLIDIFY')
_m.thickness = 0.073
_m.offset = 0.0
_m.nonmanifold_thickness_mode = 'FIXED'
_m.nonmanifold_merge_threshold = 0.0003
_m = ob_leaf_1_002.modifiers.new('Subsurf', 'SUBSURF')
_m.uv_smooth = 'PRESERVE_CORNERS'
_m.quality = 2
_m.levels = 2
_m.show_only_control_edges = False
ob_stem_1.location = (0.0, 0.0, 0.0)
ob_stem_1.rotation_euler = (-1.817, -0.203, -0.6868)
ob_stem_1.scale = (0.04517, 0.02271, 2.928)
ob_stem_1.lineart.crease_threshold = 0.0
_m = ob_stem_1.modifiers.new('Subsurf', 'SUBSURF')
_m.uv_smooth = 'PRESERVE_CORNERS'
_m.quality = 2
_m.levels = 2
_m.show_only_control_edges = False
ob_leaf_1_001.parent = ob_stem_1
ob_leaf_1_001.matrix_parent_inverse = Matrix(((15.35, 2.738e-10, 4.657e-10, -0.017), (0.0, 3.939e-06, -30.54, -132.2), (0.0, 0.2368, 2.98e-08, 1.188), (0.0, 0.0, 0.0, 1.0)))
ob_leaf_1_001.location = (0.0, 0.0, 0.0)
ob_leaf_1_001.lineart.crease_threshold = 0.0
_m = ob_leaf_1_001.modifiers.new('Mirror', 'MIRROR')
_m = ob_leaf_1_001.modifiers.new('Solidify', 'SOLIDIFY')
_m.thickness = 0.073
_m.offset = 0.0
_m.nonmanifold_thickness_mode = 'FIXED'
_m.nonmanifold_merge_threshold = 0.0003
_m = ob_leaf_1_001.modifiers.new('Subsurf', 'SUBSURF')
_m.uv_smooth = 'PRESERVE_CORNERS'
_m.quality = 2
_m.levels = 2
_m.show_only_control_edges = False
ob_leaf_2_001.parent = ob_stem_1
ob_leaf_2_001.matrix_parent_inverse = Matrix(((15.35, 2.738e-10, 4.657e-10, -0.017), (0.0, 3.939e-06, -30.54, -132.2), (0.0, 0.2368, 2.98e-08, 1.188), (0.0, 0.0, 0.0, 1.0)))
ob_leaf_2_001.location = (-5.3e-09, -0.9187, -0.04423)
ob_leaf_2_001.rotation_euler = (0.05973, -0.1035, 1.046)
ob_leaf_2_001.scale = (0.9489, 0.9489, 0.9489)
ob_leaf_2_001.lineart.crease_threshold = 0.0
_m = ob_leaf_2_001.modifiers.new('Mirror', 'MIRROR')
_m = ob_leaf_2_001.modifiers.new('Solidify', 'SOLIDIFY')
_m.thickness = 0.073
_m.offset = 0.0
_m.nonmanifold_thickness_mode = 'FIXED'
_m.nonmanifold_merge_threshold = 0.0003
_m = ob_leaf_2_001.modifiers.new('Subsurf', 'SUBSURF')
_m.uv_smooth = 'PRESERVE_CORNERS'
_m.quality = 2
_m.levels = 2
_m.show_only_control_edges = False
_m = ob_leaf_2_001.modifiers.new('Mirror.001', 'MIRROR')
_m.use_axis = (False, False, False)
ob_leaf_3_001.parent = ob_stem_1
ob_leaf_3_001.matrix_parent_inverse = Matrix(((15.35, 2.738e-10, 4.657e-10, -0.017), (0.0, 3.939e-06, -30.54, -132.2), (0.0, 0.2368, 2.98e-08, 1.188), (0.0, 0.0, 0.0, 1.0)))
ob_leaf_3_001.location = (2.204e-08, -2.796, -0.5865)
ob_leaf_3_001.rotation_euler = (0.1915, -0.3819, 1.091)
ob_leaf_3_001.scale = (0.8994, 0.8994, 0.8994)
ob_leaf_3_001.lineart.crease_threshold = 0.0
_m = ob_leaf_3_001.modifiers.new('Mirror', 'MIRROR')
_m = ob_leaf_3_001.modifiers.new('Solidify', 'SOLIDIFY')
_m.thickness = 0.073
_m.offset = 0.0
_m.nonmanifold_thickness_mode = 'FIXED'
_m.nonmanifold_merge_threshold = 0.0003
_m = ob_leaf_3_001.modifiers.new('Subsurf', 'SUBSURF')
_m.uv_smooth = 'PRESERVE_CORNERS'
_m.quality = 2
_m.levels = 2
_m.show_only_control_edges = False
_m = ob_leaf_3_001.modifiers.new('Mirror.001', 'MIRROR')
_m.use_axis = (False, False, False)
ob_leaf_4_001.parent = ob_stem_1
ob_leaf_4_001.matrix_parent_inverse = Matrix(((15.35, 2.738e-10, 4.657e-10, -0.017), (0.0, 3.939e-06, -30.54, -132.2), (0.0, 0.2368, 2.98e-08, 1.188), (0.0, 0.0, 0.0, 1.0)))
ob_leaf_4_001.location = (-2.711e-08, -4.016, -1.697)
ob_leaf_4_001.rotation_euler = (0.3175, -0.9043, 1.175)
ob_leaf_4_001.scale = (0.8144, 0.8144, 0.8144)
ob_leaf_4_001.lineart.crease_threshold = 0.0
_m = ob_leaf_4_001.modifiers.new('Mirror', 'MIRROR')
_m = ob_leaf_4_001.modifiers.new('Solidify', 'SOLIDIFY')
_m.thickness = 0.073
_m.offset = 0.0
_m.nonmanifold_thickness_mode = 'FIXED'
_m.nonmanifold_merge_threshold = 0.0003
_m = ob_leaf_4_001.modifiers.new('Subsurf', 'SUBSURF')
_m.uv_smooth = 'PRESERVE_CORNERS'
_m.quality = 2
_m.levels = 2
_m.show_only_control_edges = False
_m = ob_leaf_4_001.modifiers.new('Mirror.001', 'MIRROR')
_m.use_axis = (False, False, False)
ob_leaf_5_001.parent = ob_stem_1
ob_leaf_5_001.matrix_parent_inverse = Matrix(((15.35, 2.738e-10, 4.657e-10, -0.017), (0.0, 3.939e-06, -30.54, -132.2), (0.0, 0.2368, 2.98e-08, 1.188), (0.0, 0.0, 0.0, 1.0)))
ob_leaf_5_001.location = (1.219e-08, -4.016, -1.697)
ob_leaf_5_001.rotation_euler = (-3.459, -0.9043, 1.967)
ob_leaf_5_001.scale = (0.8144, 0.8144, 0.8144)
ob_leaf_5_001.lineart.crease_threshold = 0.0
_m = ob_leaf_5_001.modifiers.new('Mirror', 'MIRROR')
_m = ob_leaf_5_001.modifiers.new('Solidify', 'SOLIDIFY')
_m.thickness = 0.073
_m.offset = 0.0
_m.nonmanifold_thickness_mode = 'FIXED'
_m.nonmanifold_merge_threshold = 0.0003
_m = ob_leaf_5_001.modifiers.new('Subsurf', 'SUBSURF')
_m.uv_smooth = 'PRESERVE_CORNERS'
_m.quality = 2
_m.levels = 2
_m.show_only_control_edges = False
_m = ob_leaf_5_001.modifiers.new('Mirror.001', 'MIRROR')
_m.use_axis = (False, False, False)
ob_leaf_6_001.parent = ob_stem_1
ob_leaf_6_001.matrix_parent_inverse = Matrix(((15.35, 2.738e-10, 4.657e-10, -0.017), (0.0, 3.939e-06, -30.54, -132.2), (0.0, 0.2368, 2.98e-08, 1.188), (0.0, 0.0, 0.0, 1.0)))
ob_leaf_6_001.location = (1.122e-08, -2.796, -0.5865)
ob_leaf_6_001.rotation_euler = (-3.333, -0.3819, 2.05)
ob_leaf_6_001.scale = (0.8994, 0.8994, 0.8994)
ob_leaf_6_001.lineart.crease_threshold = 0.0
_m = ob_leaf_6_001.modifiers.new('Mirror', 'MIRROR')
_m = ob_leaf_6_001.modifiers.new('Solidify', 'SOLIDIFY')
_m.thickness = 0.073
_m.offset = 0.0
_m.nonmanifold_thickness_mode = 'FIXED'
_m.nonmanifold_merge_threshold = 0.0003
_m = ob_leaf_6_001.modifiers.new('Subsurf', 'SUBSURF')
_m.uv_smooth = 'PRESERVE_CORNERS'
_m.quality = 2
_m.levels = 2
_m.show_only_control_edges = False
_m = ob_leaf_6_001.modifiers.new('Mirror.001', 'MIRROR')
_m.use_axis = (False, False, False)
ob_leaf_7_001.parent = ob_stem_1
ob_leaf_7_001.matrix_parent_inverse = Matrix(((15.35, 2.738e-10, 4.657e-10, -0.017), (0.0, 3.939e-06, -30.54, -132.2), (0.0, 0.2368, 2.98e-08, 1.188), (0.0, 0.0, 0.0, 1.0)))
ob_leaf_7_001.location = (-2.44e-11, -0.9187, -0.04423)
ob_leaf_7_001.rotation_euler = (-3.201, -0.1035, 2.096)
ob_leaf_7_001.scale = (0.9489, 0.9489, 0.9489)
ob_leaf_7_001.lineart.crease_threshold = 0.0
_m = ob_leaf_7_001.modifiers.new('Mirror', 'MIRROR')
_m = ob_leaf_7_001.modifiers.new('Solidify', 'SOLIDIFY')
_m.thickness = 0.073
_m.offset = 0.0
_m.nonmanifold_thickness_mode = 'FIXED'
_m.nonmanifold_merge_threshold = 0.0003
_m = ob_leaf_7_001.modifiers.new('Subsurf', 'SUBSURF')
_m.uv_smooth = 'PRESERVE_CORNERS'
_m.quality = 2
_m.levels = 2
_m.show_only_control_edges = False
_m = ob_leaf_7_001.modifiers.new('Mirror.001', 'MIRROR')
_m.use_axis = (False, False, False)
ob_original_stem.location = (0.001107, -5.014, -4.328)
ob_original_stem.rotation_euler = (-1.571, -0.0, 0.0)
ob_original_stem.scale = (0.06515, 0.03275, 4.222)
ob_original_stem.hide_viewport = True
ob_original_stem.lineart.crease_threshold = 0.0
_m = ob_original_stem.modifiers.new('Subsurf', 'SUBSURF')
_m.uv_smooth = 'PRESERVE_CORNERS'
_m.quality = 2
_m.levels = 2
_m.show_only_control_edges = False
ob_leaf_7.parent = ob_original_stem
ob_leaf_7.matrix_parent_inverse = Matrix(((15.35, 2.738e-10, 4.657e-10, -0.017), (0.0, 3.939e-06, -30.54, -132.2), (0.0, 0.2368, 2.98e-08, 1.188), (0.0, 0.0, 0.0, 1.0)))
ob_leaf_7.location = (-2.44e-11, -0.9187, -0.04423)
ob_leaf_7.rotation_euler = (-3.201, -0.1035, 2.096)
ob_leaf_7.scale = (0.9489, 0.9489, 0.9489)
ob_leaf_7.hide_viewport = True
ob_leaf_7.lineart.crease_threshold = 0.0
_m = ob_leaf_7.modifiers.new('Mirror', 'MIRROR')
_m = ob_leaf_7.modifiers.new('Solidify', 'SOLIDIFY')
_m.thickness = 0.073
_m.offset = 0.0
_m.nonmanifold_thickness_mode = 'FIXED'
_m.nonmanifold_merge_threshold = 0.0003
_m = ob_leaf_7.modifiers.new('Subsurf', 'SUBSURF')
_m.uv_smooth = 'PRESERVE_CORNERS'
_m.quality = 2
_m.levels = 2
_m.show_only_control_edges = False
_m = ob_leaf_7.modifiers.new('Mirror.001', 'MIRROR')
_m.use_axis = (False, False, False)
ob_leaf_6.parent = ob_original_stem
ob_leaf_6.matrix_parent_inverse = Matrix(((15.35, 2.738e-10, 4.657e-10, -0.017), (0.0, 3.939e-06, -30.54, -132.2), (0.0, 0.2368, 2.98e-08, 1.188), (0.0, 0.0, 0.0, 1.0)))
ob_leaf_6.location = (1.122e-08, -2.796, -0.5865)
ob_leaf_6.rotation_euler = (-3.333, -0.3819, 2.05)
ob_leaf_6.scale = (0.8994, 0.8994, 0.8994)
ob_leaf_6.hide_viewport = True
ob_leaf_6.lineart.crease_threshold = 0.0
_m = ob_leaf_6.modifiers.new('Mirror', 'MIRROR')
_m = ob_leaf_6.modifiers.new('Solidify', 'SOLIDIFY')
_m.thickness = 0.073
_m.offset = 0.0
_m.nonmanifold_thickness_mode = 'FIXED'
_m.nonmanifold_merge_threshold = 0.0003
_m = ob_leaf_6.modifiers.new('Subsurf', 'SUBSURF')
_m.uv_smooth = 'PRESERVE_CORNERS'
_m.quality = 2
_m.levels = 2
_m.show_only_control_edges = False
_m = ob_leaf_6.modifiers.new('Mirror.001', 'MIRROR')
_m.use_axis = (False, False, False)
ob_leaf_5.parent = ob_original_stem
ob_leaf_5.matrix_parent_inverse = Matrix(((15.35, 2.738e-10, 4.657e-10, -0.017), (0.0, 3.939e-06, -30.54, -132.2), (0.0, 0.2368, 2.98e-08, 1.188), (0.0, 0.0, 0.0, 1.0)))
ob_leaf_5.location = (1.219e-08, -4.016, -1.697)
ob_leaf_5.rotation_euler = (-3.459, -0.9043, 1.967)
ob_leaf_5.scale = (0.8144, 0.8144, 0.8144)
ob_leaf_5.hide_viewport = True
ob_leaf_5.lineart.crease_threshold = 0.0
_m = ob_leaf_5.modifiers.new('Mirror', 'MIRROR')
_m = ob_leaf_5.modifiers.new('Solidify', 'SOLIDIFY')
_m.thickness = 0.073
_m.offset = 0.0
_m.nonmanifold_thickness_mode = 'FIXED'
_m.nonmanifold_merge_threshold = 0.0003
_m = ob_leaf_5.modifiers.new('Subsurf', 'SUBSURF')
_m.uv_smooth = 'PRESERVE_CORNERS'
_m.quality = 2
_m.levels = 2
_m.show_only_control_edges = False
_m = ob_leaf_5.modifiers.new('Mirror.001', 'MIRROR')
_m.use_axis = (False, False, False)
ob_leaf_4.parent = ob_original_stem
ob_leaf_4.matrix_parent_inverse = Matrix(((15.35, 2.738e-10, 4.657e-10, -0.017), (0.0, 3.939e-06, -30.54, -132.2), (0.0, 0.2368, 2.98e-08, 1.188), (0.0, 0.0, 0.0, 1.0)))
ob_leaf_4.location = (-2.711e-08, -4.016, -1.697)
ob_leaf_4.rotation_euler = (0.3175, -0.9043, 1.175)
ob_leaf_4.scale = (0.8144, 0.8144, 0.8144)
ob_leaf_4.hide_viewport = True
ob_leaf_4.lineart.crease_threshold = 0.0
_m = ob_leaf_4.modifiers.new('Mirror', 'MIRROR')
_m = ob_leaf_4.modifiers.new('Solidify', 'SOLIDIFY')
_m.thickness = 0.073
_m.offset = 0.0
_m.nonmanifold_thickness_mode = 'FIXED'
_m.nonmanifold_merge_threshold = 0.0003
_m = ob_leaf_4.modifiers.new('Subsurf', 'SUBSURF')
_m.uv_smooth = 'PRESERVE_CORNERS'
_m.quality = 2
_m.levels = 2
_m.show_only_control_edges = False
_m = ob_leaf_4.modifiers.new('Mirror.001', 'MIRROR')
_m.use_axis = (False, False, False)
ob_leaf_3.parent = ob_original_stem
ob_leaf_3.matrix_parent_inverse = Matrix(((15.35, 2.738e-10, 4.657e-10, -0.017), (0.0, 3.939e-06, -30.54, -132.2), (0.0, 0.2368, 2.98e-08, 1.188), (0.0, 0.0, 0.0, 1.0)))
ob_leaf_3.location = (2.204e-08, -2.796, -0.5865)
ob_leaf_3.rotation_euler = (0.1915, -0.3819, 1.091)
ob_leaf_3.scale = (0.8994, 0.8994, 0.8994)
ob_leaf_3.hide_viewport = True
ob_leaf_3.lineart.crease_threshold = 0.0
_m = ob_leaf_3.modifiers.new('Mirror', 'MIRROR')
_m = ob_leaf_3.modifiers.new('Solidify', 'SOLIDIFY')
_m.thickness = 0.073
_m.offset = 0.0
_m.nonmanifold_thickness_mode = 'FIXED'
_m.nonmanifold_merge_threshold = 0.0003
_m = ob_leaf_3.modifiers.new('Subsurf', 'SUBSURF')
_m.uv_smooth = 'PRESERVE_CORNERS'
_m.quality = 2
_m.levels = 2
_m.show_only_control_edges = False
_m = ob_leaf_3.modifiers.new('Mirror.001', 'MIRROR')
_m.use_axis = (False, False, False)
ob_leaf_2.parent = ob_original_stem
ob_leaf_2.matrix_parent_inverse = Matrix(((15.35, 2.738e-10, 4.657e-10, -0.017), (0.0, 3.939e-06, -30.54, -132.2), (0.0, 0.2368, 2.98e-08, 1.188), (0.0, 0.0, 0.0, 1.0)))
ob_leaf_2.location = (-5.3e-09, -0.9187, -0.04423)
ob_leaf_2.rotation_euler = (0.05973, -0.1035, 1.046)
ob_leaf_2.scale = (0.9489, 0.9489, 0.9489)
ob_leaf_2.hide_viewport = True
ob_leaf_2.lineart.crease_threshold = 0.0
_m = ob_leaf_2.modifiers.new('Mirror', 'MIRROR')
_m = ob_leaf_2.modifiers.new('Solidify', 'SOLIDIFY')
_m.thickness = 0.073
_m.offset = 0.0
_m.nonmanifold_thickness_mode = 'FIXED'
_m.nonmanifold_merge_threshold = 0.0003
_m = ob_leaf_2.modifiers.new('Subsurf', 'SUBSURF')
_m.uv_smooth = 'PRESERVE_CORNERS'
_m.quality = 2
_m.levels = 2
_m.show_only_control_edges = False
_m = ob_leaf_2.modifiers.new('Mirror.001', 'MIRROR')
_m.use_axis = (False, False, False)
ob_leaf_1.parent = ob_original_stem
ob_leaf_1.matrix_parent_inverse = Matrix(((15.35, 2.738e-10, 4.657e-10, -0.017), (0.0, 3.939e-06, -30.54, -132.2), (0.0, 0.2368, 2.98e-08, 1.188), (0.0, 0.0, 0.0, 1.0)))
ob_leaf_1.location = (0.0, 0.0, 0.0)
ob_leaf_1.hide_viewport = True
ob_leaf_1.lineart.crease_threshold = 0.0
_m = ob_leaf_1.modifiers.new('Mirror', 'MIRROR')
_m = ob_leaf_1.modifiers.new('Solidify', 'SOLIDIFY')
_m.thickness = 0.073
_m.offset = 0.0
_m.nonmanifold_thickness_mode = 'FIXED'
_m.nonmanifold_merge_threshold = 0.0003
_m = ob_leaf_1.modifiers.new('Subsurf', 'SUBSURF')
_m.uv_smooth = 'PRESERVE_CORNERS'
_m.quality = 2
_m.levels = 2
_m.show_only_control_edges = False
ob_original_leaf.location = (0.0, 0.0, 0.0)
ob_original_leaf.hide_viewport = True
ob_original_leaf.lineart.crease_threshold = 0.0
_m = ob_original_leaf.modifiers.new('Mirror', 'MIRROR')
_m = ob_original_leaf.modifiers.new('Solidify', 'SOLIDIFY')
_m.thickness = 0.073
_m.offset = 0.0
_m.nonmanifold_thickness_mode = 'FIXED'
_m.nonmanifold_merge_threshold = 0.0003
_m = ob_original_leaf.modifiers.new('Subsurf', 'SUBSURF')
_m.uv_smooth = 'PRESERVE_CORNERS'
_m.quality = 2
_m.levels = 2
_m.show_only_control_edges = False
ob_lamp.location = (4.076, 1.005, 5.904)
ob_lamp.rotation_euler = (0.6503, 0.05522, 1.866)
ob_lamp.lock_rotations_4d = False
ob_lamp.empty_display_type = 'ARROWS'
ob_lamp.color = (0.0, 0.0, 0.0, 0.0)
ob_lamp.hide_viewport = True
ob_lamp.lineart.crease_threshold = 0.0
ob_camera.location = (7.481, -6.508, 5.344)
ob_camera.rotation_euler = (1.109, 0.0, 0.8149)
ob_camera.lock_rotations_4d = False
ob_camera.empty_display_type = 'ARROWS'
ob_camera.color = (0.0, 0.0, 0.0, 0.0)
ob_camera.hide_viewport = True
ob_camera.display_type = 'WIRE'
ob_camera.lineart.crease_threshold = 0.0

# ---- collection membership
col_collection_1.objects.link(ob_stem_1_002)
col_collection_1.objects.link(ob_leaf_1_003)
col_collection_1.objects.link(ob_leaf_2_003)
col_collection_1.objects.link(ob_leaf_3_003)
col_collection_1.objects.link(ob_leaf_4_003)
col_collection_1.objects.link(ob_leaf_5_003)
col_collection_1.objects.link(ob_leaf_6_003)
col_collection_1.objects.link(ob_leaf_7_003)
col_collection_1.objects.link(ob_stem_1_001)
col_collection_1.objects.link(ob_leaf_7_002)
col_collection_1.objects.link(ob_leaf_6_002)
col_collection_1.objects.link(ob_leaf_5_002)
col_collection_1.objects.link(ob_leaf_4_002)
col_collection_1.objects.link(ob_leaf_3_002)
col_collection_1.objects.link(ob_leaf_2_002)
col_collection_1.objects.link(ob_leaf_1_002)
col_collection_1.objects.link(ob_stem_1)
col_collection_1.objects.link(ob_leaf_1_001)
col_collection_1.objects.link(ob_leaf_2_001)
col_collection_1.objects.link(ob_leaf_3_001)
col_collection_1.objects.link(ob_leaf_4_001)
col_collection_1.objects.link(ob_leaf_5_001)
col_collection_1.objects.link(ob_leaf_6_001)
col_collection_1.objects.link(ob_leaf_7_001)
col_collection_1.objects.link(ob_original_stem)
col_collection_1.objects.link(ob_leaf_7)
col_collection_1.objects.link(ob_leaf_6)
col_collection_1.objects.link(ob_leaf_5)
col_collection_1.objects.link(ob_leaf_4)
col_collection_1.objects.link(ob_leaf_3)
col_collection_1.objects.link(ob_leaf_2)
col_collection_1.objects.link(ob_leaf_1)
col_collection_1.objects.link(ob_original_leaf)
col_collection_1.objects.link(ob_lamp)
col_collection_1.objects.link(ob_camera)

# ---- scene / render settings (as saved in the file)
scene.camera = ob_camera
scene.frame_start = 1; scene.frame_end = 250; scene.frame_set(1)
scene.render.engine = 'BLENDER_EEVEE_NEXT'
scene.render.resolution_percentage = 50
scene.render.dither_intensity = 0.0
scene.cycles.use_denoising = False
scene.cycles.samples = 128
scene.cycles.sampling_pattern = 'TABULATED_SOBOL'
scene.cycles.use_adaptive_sampling = False
scene.cycles.use_light_tree = False
scene.cycles.blur_glossy = 0.0
scene.cycles.sample_clamp_indirect = 0.0
scene.view_settings.view_transform = 'Standard'
bpy.context.view_layer.update()

